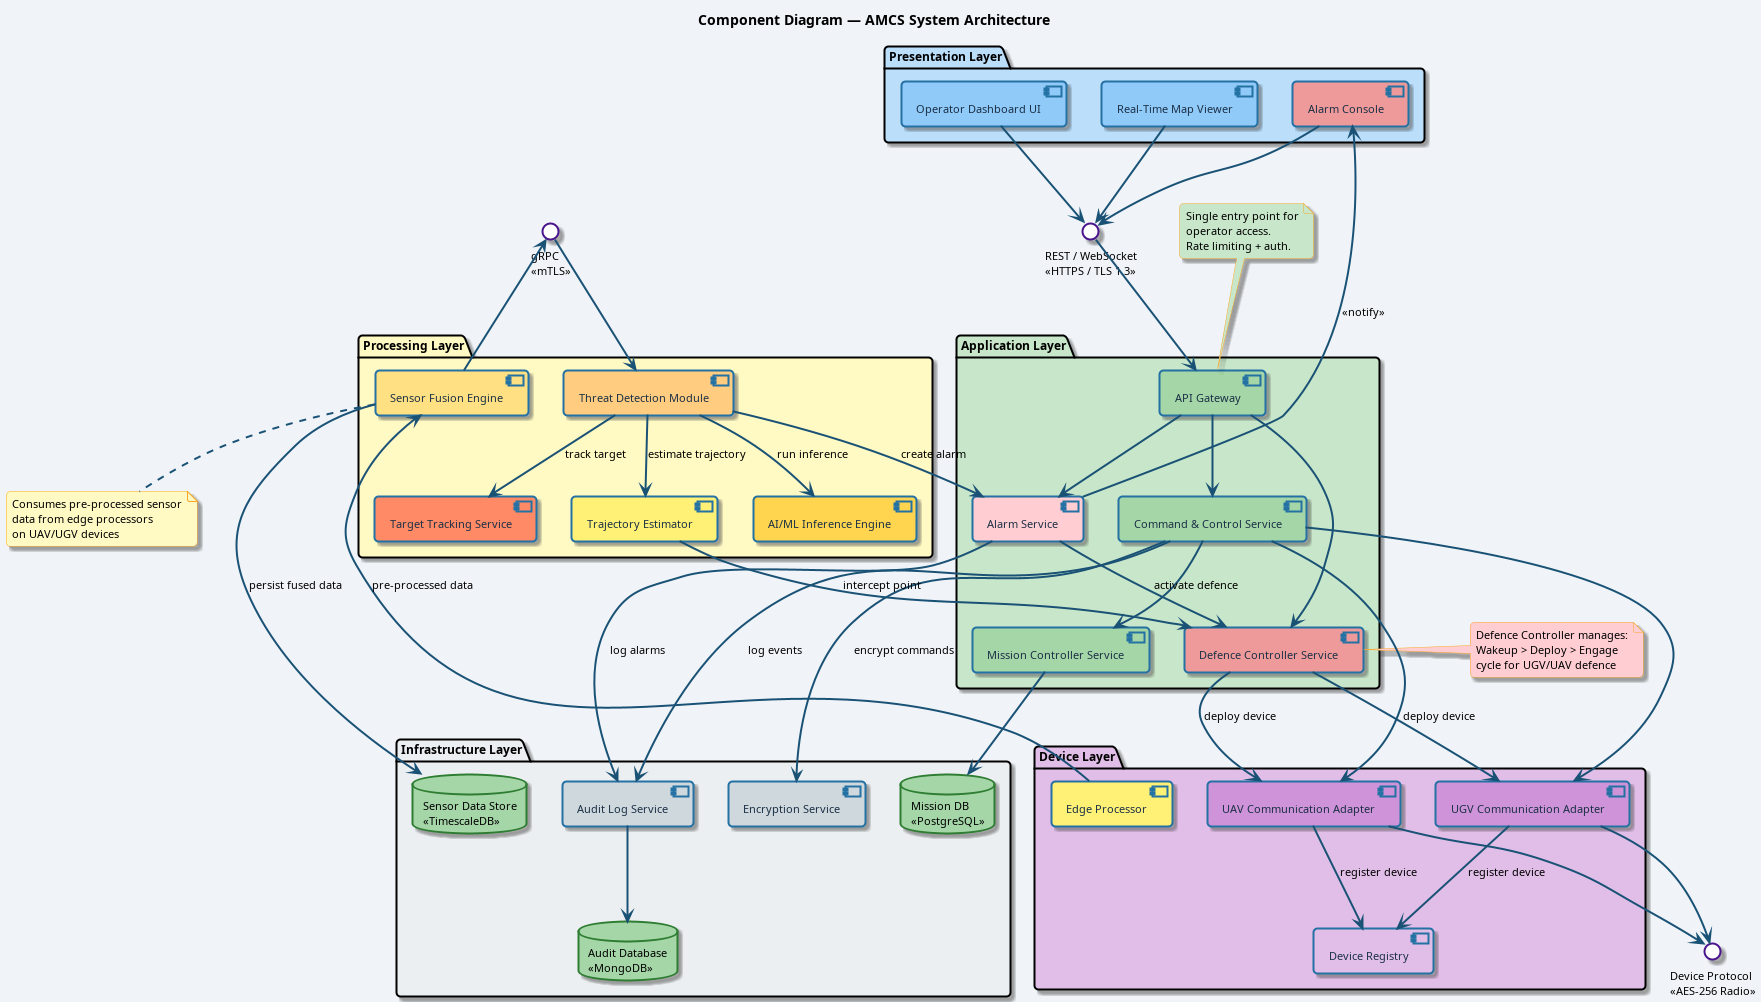

The diagram above was rendered by PlantUML. Its source (embedded in the PNG):
@startuml component_diagram
title Component Diagram — AMCS System Architecture

skinparam backgroundColor #F0F4F8
skinparam shadowing true
skinparam defaultFontName Helvetica
skinparam defaultFontSize 11
skinparam roundCorner 8

skinparam component {
  BackgroundColor #EAF4FB
  BorderColor #2471A3
  BorderThickness 2
  FontColor #1A2F45
  ArrowColor #1A5276
  ArrowThickness 2
}

skinparam package {
  BorderThickness 2
  FontStyle bold
  FontSize 12
}

skinparam interface {
  BackgroundColor #FFFFFF
  BorderColor #4A148C
  BorderThickness 2
}

skinparam database {
  BackgroundColor #E8F5E9
  BorderColor #2E7D32
  BorderThickness 2
}

skinparam note {
  BackgroundColor #FFFDE7
  BorderColor #F9A825
}

' ============================================================
package "Presentation Layer" #BBDEFB {
  [Operator Dashboard UI] as UI #90CAF9
  [Real-Time Map Viewer] as MAP #90CAF9
  [Alarm Console] as CONSOLE #EF9A9A
}

package "Application Layer" #C8E6C9 {
  [API Gateway] as GW #A5D6A7
  [Command & Control Service] as CCS #A5D6A7
  [Mission Controller Service] as MCS #A5D6A7
  [Alarm Service] as ALS #FFCDD2
  [Defence Controller Service] as DCS #EF9A9A
}

package "Processing Layer" #FFF9C4 {
  [Sensor Fusion Engine] as SFE #FFE082
  [Threat Detection Module] as TDM #FFCC80
  [Target Tracking Service] as TTS #FF8A65
  [Trajectory Estimator] as TE  #FFF176
  [AI/ML Inference Engine] as AI #FFD54F
}

package "Device Layer" #E1BEE7 {
  [UAV Communication Adapter] as UAV_A #CE93D8
  [UGV Communication Adapter] as UGV_A #CE93D8
  [Device Registry] as DR #E1BEE7
  [Edge Processor] as EP #FFF176
}

package "Infrastructure Layer" #ECEFF1 {
  [Encryption Service] as ENC #CFD8DC
  [Audit Log Service] as AUDIT #CFD8DC
  database "Mission DB\n<<PostgreSQL>>" as MISSIONDB #A5D6A7
  database "Sensor Data Store\n<<TimescaleDB>>" as SENSORDB #A5D6A7
  database "Audit Database\n<<MongoDB>>" as AUDITDB #A5D6A7
}

' ============================================================
' Interfaces
' ============================================================
interface "REST / WebSocket\n<<HTTPS / TLS 1.3>>" as HTTP_IF
interface "gRPC\n<<mTLS>>" as GRPC_IF
interface "Device Protocol\n<<AES-256 Radio>>" as DEV_IF

' ============================================================
' Connections — Presentation to Application
' ============================================================
UI --> HTTP_IF
MAP --> HTTP_IF
CONSOLE --> HTTP_IF
HTTP_IF --> GW

' ============================================================
' API Gateway to Services
' ============================================================
GW --> CCS
GW --> ALS
GW --> DCS

' ============================================================
' Application Layer internal
' ============================================================
CCS --> ENC : encrypt commands
CCS --> MCS
CCS --> AUDIT : log events
ALS --> CONSOLE : <<notify>>
ALS --> AUDIT : log alarms
ALS --> DCS : activate defence
DCS --> UAV_A : deploy device
DCS --> UGV_A : deploy device

' ============================================================
' Application to Device Layer
' ============================================================
CCS --> UAV_A
CCS --> UGV_A
UAV_A --> DEV_IF
UGV_A --> DEV_IF
UAV_A --> DR : register device
UGV_A --> DR : register device
EP --> SFE : pre-processed data

' ============================================================
' Processing Layer
' ============================================================
SFE --> GRPC_IF
GRPC_IF --> TDM
TDM --> AI : run inference
TDM --> TTS : track target
TDM --> TE : estimate trajectory
TDM --> ALS : create alarm
TE --> DCS : intercept point

' ============================================================
' Data Layer
' ============================================================
MCS --> MISSIONDB
SFE --> SENSORDB : persist fused data
AUDIT --> AUDITDB

note bottom of SFE #FFF9C4
  Consumes pre-processed sensor
  data from edge processors
  on UAV/UGV devices
end note

note top of GW #C8E6C9
  Single entry point for
  operator access.
  Rate limiting + auth.
end note

note right of DCS #FFCDD2
  Defence Controller manages:
  Wakeup > Deploy > Engage
  cycle for UGV/UAV defence
end note

@enduml